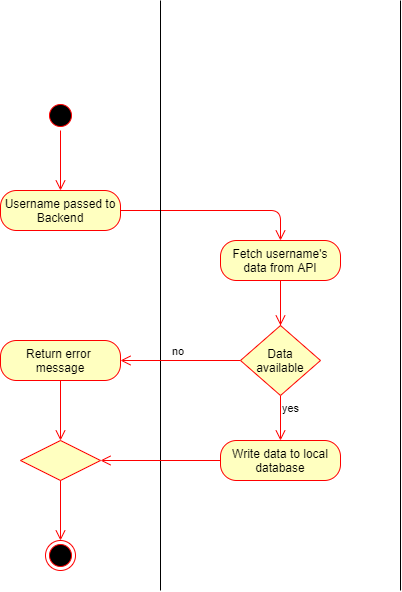

The diagram above was exported from draw.io. Its source (the exported page's mxGraphModel, read from the mxfile embedded in the PNG):
<mxGraphModel dx="1422" dy="832" grid="1" gridSize="10" guides="1" tooltips="1" connect="1" arrows="1" fold="1" page="1" pageScale="1" pageWidth="827" pageHeight="1169" math="0" shadow="0">
  <root>
    <mxCell id="0" />
    <mxCell id="1" parent="0" />
    <mxCell id="xxp45JhMLIWh9FdHwZ0p-1" value="" style="ellipse;html=1;shape=startState;fillColor=#000000;strokeColor=#ff0000;" vertex="1" parent="1">
      <mxGeometry x="125" y="120" width="30" height="30" as="geometry" />
    </mxCell>
    <mxCell id="xxp45JhMLIWh9FdHwZ0p-2" value="" style="edgeStyle=orthogonalEdgeStyle;html=1;verticalAlign=bottom;endArrow=open;endSize=8;strokeColor=#ff0000;" edge="1" source="xxp45JhMLIWh9FdHwZ0p-1" parent="1">
      <mxGeometry relative="1" as="geometry">
        <mxPoint x="140" y="210" as="targetPoint" />
      </mxGeometry>
    </mxCell>
    <mxCell id="xxp45JhMLIWh9FdHwZ0p-3" value="Username passed to Backend" style="rounded=1;whiteSpace=wrap;html=1;arcSize=40;fontColor=#000000;fillColor=#ffffc0;strokeColor=#ff0000;" vertex="1" parent="1">
      <mxGeometry x="80" y="210" width="120" height="40" as="geometry" />
    </mxCell>
    <mxCell id="xxp45JhMLIWh9FdHwZ0p-4" value="" style="edgeStyle=orthogonalEdgeStyle;html=1;verticalAlign=bottom;endArrow=open;endSize=8;strokeColor=#ff0000;" edge="1" source="xxp45JhMLIWh9FdHwZ0p-3" parent="1">
      <mxGeometry relative="1" as="geometry">
        <mxPoint x="360" y="260" as="targetPoint" />
      </mxGeometry>
    </mxCell>
    <mxCell id="xxp45JhMLIWh9FdHwZ0p-6" value="" style="endArrow=none;html=1;" edge="1" parent="1">
      <mxGeometry width="50" height="50" relative="1" as="geometry">
        <mxPoint x="240" y="610" as="sourcePoint" />
        <mxPoint x="240" y="20" as="targetPoint" />
      </mxGeometry>
    </mxCell>
    <mxCell id="xxp45JhMLIWh9FdHwZ0p-7" value="" style="endArrow=none;html=1;" edge="1" parent="1">
      <mxGeometry width="50" height="50" relative="1" as="geometry">
        <mxPoint x="480" y="610" as="sourcePoint" />
        <mxPoint x="480" y="20" as="targetPoint" />
      </mxGeometry>
    </mxCell>
    <mxCell id="xxp45JhMLIWh9FdHwZ0p-8" value="Fetch username's&lt;br&gt;data from API" style="rounded=1;whiteSpace=wrap;html=1;arcSize=40;fontColor=#000000;fillColor=#ffffc0;strokeColor=#ff0000;" vertex="1" parent="1">
      <mxGeometry x="300" y="260" width="120" height="40" as="geometry" />
    </mxCell>
    <mxCell id="xxp45JhMLIWh9FdHwZ0p-9" value="" style="edgeStyle=orthogonalEdgeStyle;html=1;verticalAlign=bottom;endArrow=open;endSize=8;strokeColor=#ff0000;" edge="1" source="xxp45JhMLIWh9FdHwZ0p-13" parent="1">
      <mxGeometry relative="1" as="geometry">
        <mxPoint x="360" y="360" as="targetPoint" />
      </mxGeometry>
    </mxCell>
    <mxCell id="xxp45JhMLIWh9FdHwZ0p-14" value="no" style="edgeStyle=orthogonalEdgeStyle;html=1;align=left;verticalAlign=bottom;endArrow=open;endSize=8;strokeColor=#ff0000;exitX=0;exitY=0.5;exitDx=0;exitDy=0;entryX=1;entryY=0.5;entryDx=0;entryDy=0;" edge="1" source="xxp45JhMLIWh9FdHwZ0p-13" parent="1" target="xxp45JhMLIWh9FdHwZ0p-17">
      <mxGeometry x="0.1667" relative="1" as="geometry">
        <mxPoint x="210" y="375" as="targetPoint" />
        <mxPoint as="offset" />
      </mxGeometry>
    </mxCell>
    <mxCell id="xxp45JhMLIWh9FdHwZ0p-15" value="yes" style="edgeStyle=orthogonalEdgeStyle;html=1;align=left;verticalAlign=top;endArrow=open;endSize=8;strokeColor=#ff0000;" edge="1" source="xxp45JhMLIWh9FdHwZ0p-13" parent="1">
      <mxGeometry x="-1" relative="1" as="geometry">
        <mxPoint x="360" y="460" as="targetPoint" />
      </mxGeometry>
    </mxCell>
    <mxCell id="xxp45JhMLIWh9FdHwZ0p-13" value="Data&lt;br&gt;available" style="rhombus;whiteSpace=wrap;html=1;fillColor=#ffffc0;strokeColor=#ff0000;" vertex="1" parent="1">
      <mxGeometry x="320" y="345" width="80" height="70" as="geometry" />
    </mxCell>
    <mxCell id="xxp45JhMLIWh9FdHwZ0p-16" value="" style="edgeStyle=orthogonalEdgeStyle;html=1;verticalAlign=bottom;endArrow=open;endSize=8;strokeColor=#ff0000;" edge="1" parent="1" source="xxp45JhMLIWh9FdHwZ0p-8" target="xxp45JhMLIWh9FdHwZ0p-13">
      <mxGeometry relative="1" as="geometry">
        <mxPoint x="360" y="360" as="targetPoint" />
        <mxPoint x="360" y="300" as="sourcePoint" />
      </mxGeometry>
    </mxCell>
    <mxCell id="xxp45JhMLIWh9FdHwZ0p-17" value="Return error &lt;br&gt;message" style="rounded=1;whiteSpace=wrap;html=1;arcSize=40;fontColor=#000000;fillColor=#ffffc0;strokeColor=#ff0000;" vertex="1" parent="1">
      <mxGeometry x="80" y="360" width="120" height="40" as="geometry" />
    </mxCell>
    <mxCell id="xxp45JhMLIWh9FdHwZ0p-18" value="" style="edgeStyle=orthogonalEdgeStyle;html=1;verticalAlign=bottom;endArrow=open;endSize=8;strokeColor=#ff0000;" edge="1" source="xxp45JhMLIWh9FdHwZ0p-17" parent="1">
      <mxGeometry relative="1" as="geometry">
        <mxPoint x="140" y="460" as="targetPoint" />
      </mxGeometry>
    </mxCell>
    <mxCell id="xxp45JhMLIWh9FdHwZ0p-19" value="" style="rhombus;whiteSpace=wrap;html=1;fillColor=#ffffc0;strokeColor=#ff0000;" vertex="1" parent="1">
      <mxGeometry x="100" y="460" width="80" height="40" as="geometry" />
    </mxCell>
    <mxCell id="xxp45JhMLIWh9FdHwZ0p-22" value="" style="ellipse;html=1;shape=endState;fillColor=#000000;strokeColor=#ff0000;" vertex="1" parent="1">
      <mxGeometry x="125" y="560" width="30" height="30" as="geometry" />
    </mxCell>
    <mxCell id="xxp45JhMLIWh9FdHwZ0p-23" value="Write data to local database" style="rounded=1;whiteSpace=wrap;html=1;arcSize=40;fontColor=#000000;fillColor=#ffffc0;strokeColor=#ff0000;" vertex="1" parent="1">
      <mxGeometry x="300" y="460" width="120" height="40" as="geometry" />
    </mxCell>
    <mxCell id="xxp45JhMLIWh9FdHwZ0p-24" value="" style="edgeStyle=orthogonalEdgeStyle;html=1;verticalAlign=bottom;endArrow=open;endSize=8;strokeColor=#ff0000;entryX=1;entryY=0.5;entryDx=0;entryDy=0;" edge="1" source="xxp45JhMLIWh9FdHwZ0p-23" parent="1" target="xxp45JhMLIWh9FdHwZ0p-19">
      <mxGeometry relative="1" as="geometry">
        <mxPoint x="360" y="560" as="targetPoint" />
      </mxGeometry>
    </mxCell>
    <mxCell id="xxp45JhMLIWh9FdHwZ0p-26" value="" style="edgeStyle=orthogonalEdgeStyle;html=1;verticalAlign=bottom;endArrow=open;endSize=8;strokeColor=#ff0000;exitX=0.5;exitY=1;exitDx=0;exitDy=0;entryX=0.5;entryY=0;entryDx=0;entryDy=0;" edge="1" parent="1" source="xxp45JhMLIWh9FdHwZ0p-19" target="xxp45JhMLIWh9FdHwZ0p-22">
      <mxGeometry relative="1" as="geometry">
        <mxPoint x="190" y="580" as="targetPoint" />
        <mxPoint x="150" y="410" as="sourcePoint" />
      </mxGeometry>
    </mxCell>
  </root>
</mxGraphModel>